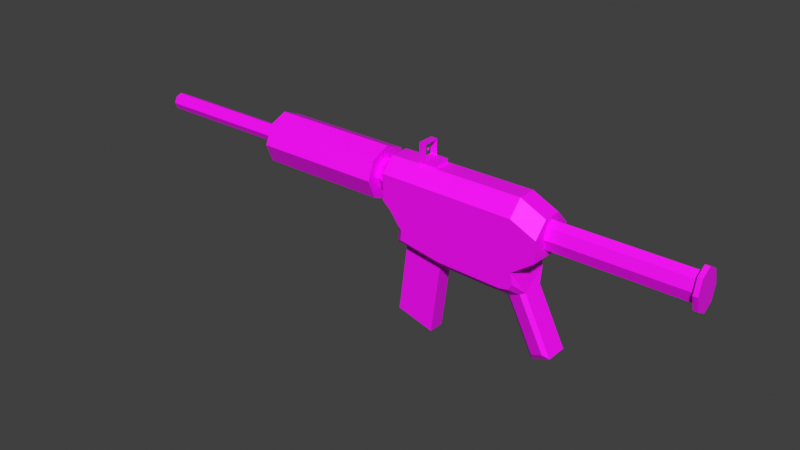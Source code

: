 # Source: M4A1_Assault_Rifle.blend  (saved by Blender 2.93.21; exported with 4.5.12 LTS)
import bpy
from mathutils import Matrix  # noqa: F401  (used for matrix-valued properties, if any)

bpy.ops.wm.read_factory_settings(use_empty=True)
scene = bpy.context.scene
scene.name = 'Scene'

# ---- collections
col_collection = bpy.data.collections.new('Collection'); scene.collection.children.link(col_collection)

# ---- images (referenced by path relative to the original .blend; pixels are not part of the script)
import os
ASSET_DIR = os.environ.get("B2B_ASSET_DIR", "")  # directory of the original .blend (textures are referenced by path, not embedded)
HERE = os.path.dirname(os.path.abspath(__file__))  # packed textures are extracted next to this script under _unpacked/

def load_image(name, relpath, width, height, colorspace="sRGB"):
    """Load a texture the original file referenced (path relative to the .blend, or extracted next to this script)."""
    p = next((c for c in (os.path.join(HERE, relpath), os.path.join(ASSET_DIR, relpath)) if relpath and os.path.exists(c)), "")
    if p:
        img = bpy.data.images.load(p, check_existing=True)
        img.name = name
    else:  # same state as the original file: an image datablock whose file is absent (Cycles renders it pink)
        img = bpy.data.images.new(name, width, height)
        img.source = "FILE"
        img.filepath = "//" + (relpath or name)
    img.colorspace_settings.name = colorspace
    return img
img_operation_sierra_sandstorm_collor_pallete_png = load_image('Operation Sierra Sandstorm Collor Pallete.png', 'Operation Sierra Sandstorm Collor Pallete.png', 1024, 1024, 'sRGB')

# ---- materials (node trees are filled in below, after node groups)
mat_m4a1 = bpy.data.materials.new('M4A1')
mat_m4a1.use_transparent_shadow = False

# ---- material node trees
mat_m4a1.use_nodes = True; mat_m4a1.node_tree.nodes.clear()
_N = mat_m4a1.node_tree.nodes; _L = mat_m4a1.node_tree.links
n0 = _N.new('ShaderNodeBsdfPrincipled'); n0.name = 'Principled BSDF'; n0.location = (10, 300)
n0.distribution = 'GGX'
n0.subsurface_method = 'BURLEY'
n0.inputs[3].default_value = 1.45
n0.inputs[27].default_value = (0.0, 0.0, 0.0, 1.0)
n0.inputs[28].default_value = 1.0
n1 = _N.new('ShaderNodeOutputMaterial'); n1.name = 'Material Output'; n1.location = (300, 300)
n2 = _N.new('ShaderNodeTexImage'); n2.name = 'Image Texture'; n2.location = (-280, 280)
n2.image = img_operation_sierra_sandstorm_collor_pallete_png
n2.interpolation = 'Closest'
_L.new(n0.outputs[0], n1.inputs[0])
_L.new(n2.outputs[0], n0.inputs[0])
n1.is_active_output = True

# ---- world
world_world = bpy.data.worlds.new('World'); scene.world = world_world
world_world.use_nodes = True; world_world.node_tree.nodes.clear()
_N = world_world.node_tree.nodes; _L = world_world.node_tree.links
n0 = _N.new('ShaderNodeOutputWorld'); n0.name = 'World Output'; n0.location = (300, 300)
n1 = _N.new('ShaderNodeBackground'); n1.name = 'Background'; n1.location = (10, 300)
n1.inputs[0].default_value = (0.05088, 0.05088, 0.05088, 1.0)
_L.new(n1.outputs[0], n0.inputs[0])
n0.is_active_output = True
world_world.color = (0.05088, 0.05088, 0.05088)
world_world.use_sun_shadow = False
world_world.sun_shadow_jitter_overblur = 0.0

# ---- meshes
me_cube_002 = bpy.data.meshes.new('Cube.002')
me_cube_002.from_pydata([(-2.285, 9.176e-08, 0.7461), (-0.248, 2.566e-08, 0.8335), (-2.285, 0.09596, 0.7063), (-0.248, 0.1578, 0.7682), (-2.285, 0.1357, 0.6104), (-0.248, 0.2232, 0.6104), (-2.285, 0.09596, 0.5144), (-0.248, 0.1578, 0.4526), (-2.285, 7.739e-08, 0.4746), (-0.248, -4.191e-08, 0.3872), (-2.285, -0.09596, 0.5144), (-0.248, -0.1578, 0.4526), (-2.285, -0.1357, 0.6104), (-0.248, -0.2232, 0.6104), (-2.285, -0.09596, 0.7063), (-0.248, -0.1578, 0.7682), (-0.248, 0.2918, 0.9021), (-0.248, 5.524e-08, 1.023), (-0.248, 0.4126, 0.6104), (-0.248, 0.2918, 0.3186), (-0.248, -5.01e-08, 0.1977), (-0.248, -0.2918, 0.3186), (-0.248, -0.4126, 0.6104), (-0.248, -0.2918, 0.9021), (-0.01434, 0.2305, 0.8408), (-0.01434, 2.172e-08, 0.9363), (-0.01434, 0.3259, 0.6104), (-0.01434, 0.2305, 0.3799), (-0.01434, -7.696e-08, 0.2844), (-0.01434, -0.2305, 0.3799), (-0.01434, -0.3259, 0.6104), (-0.01434, -0.2305, 0.8408), (-2.285, 1.167e-07, 1.023), (-2.285, 0.2918, 0.9021), (-2.285, 0.4126, 0.6104), (-2.285, 0.2918, 0.3186), (-2.285, 5.442e-08, 0.1977), (-2.285, -0.2918, 0.3186), (-2.285, -0.4126, 0.6104), (-2.285, -0.2918, 0.9021), (-4.705, 7.614e-08, 0.6855), (-4.705, 0.05314, 0.6635), (-4.705, 0.07515, 0.6104), (-4.705, 0.05314, 0.5572), (-4.705, 6.567e-08, 0.5352), (-4.705, -0.05314, 0.5572), (-4.705, -0.07515, 0.6104), (-4.705, -0.05314, 0.6635), (2.5, 0.3617, 0.2488), (2.5, -0.3617, 0.2488), (2.149, -0.3617, -0.001879), (2.149, 0.3617, -0.001879), (2.099, 0.3617, 0.2488), (2.099, -0.3617, 0.2488), (1.833, 0.3617, -0.001879), (1.833, -0.3617, -0.001879), (0.9943, -0.3617, 0.2488), (0.9661, 0.3617, -0.001879), (0.9943, 0.3617, 0.2488), (0.9661, -0.3617, -0.001879), (2.412, 6.949e-08, 0.7552), (4.59, 6.949e-08, 0.7552), (2.412, 0.1194, 0.6875), (4.59, 0.1194, 0.6875), (2.412, 0.1689, 0.5241), (4.59, 0.1689, 0.5241), (2.412, 0.1194, 0.3607), (4.59, 0.1194, 0.3607), (2.412, 2.387e-08, 0.2931), (4.59, 3.393e-08, 0.2931), (2.412, -0.1194, 0.3607), (4.59, -0.1194, 0.3607), (2.412, -0.1689, 0.5241), (4.59, -0.1689, 0.5241), (2.412, -0.1194, 0.6875), (4.59, -0.1194, 0.6875), (4.664, 0.1194, 0.6875), (4.664, 6.949e-08, 0.7552), (4.664, 0.1689, 0.5241), (4.664, 0.1194, 0.3607), (4.664, 3.393e-08, 0.2931), (4.664, -0.1194, 0.3607), (4.664, -0.1689, 0.5241), (4.664, -0.1194, 0.6875), (4.59, 0.1672, 0.753), (4.59, 6.627e-08, 0.8477), (4.59, 0.2365, 0.5241), (4.59, 0.1672, 0.2953), (4.59, 2.744e-08, 0.2005), (4.59, -0.1672, 0.2953), (4.59, -0.2365, 0.5241), (4.59, -0.1672, 0.753), (4.664, 0.1672, 0.753), (4.664, 6.627e-08, 0.8477), (4.664, 0.2365, 0.5241), (4.664, 0.1672, 0.2953), (4.664, 2.744e-08, 0.2005), (4.664, -0.1672, 0.2953), (4.664, -0.2365, 0.5241), (4.664, -0.1672, 0.753), (-0.02868, 0.1462, 0.9935), (-0.02868, 0.3617, 0.7789), (-0.02868, -0.3617, 0.7789), (-0.02868, -0.1462, 0.9935), (2.5, 0.3617, 0.5812), (2.5, 0.1462, 0.8038), (2.5, -0.1462, 0.8038), (2.5, -0.3617, 0.5812), (2.099, 0.3617, 0.7648), (2.099, 0.1462, 0.9935), (2.099, -0.1462, 0.9935), (2.099, -0.3617, 0.7648), (0.9943, 0.1462, 0.9935), (0.9943, 0.3617, 0.7723), (0.9943, -0.1462, 0.9935), (0.9943, -0.3617, 0.7723), (0.1115, 0.3617, 0.2488), (-0.02868, 0.2354, 0.2488), (-0.02868, 0.3617, 0.3751), (-0.02868, -0.2354, 0.2488), (0.1115, -0.3617, 0.2488), (-0.02868, -0.3617, 0.3751), (0.2855, 0.3617, -0.1508), (0.178, 0.1923, -0.2597), (0.2855, -0.3617, -0.1508), (0.178, -0.1923, -0.2597), (0.3021, -0.3617, -0.001879), (0.1626, -0.2354, -0.001879), (0.1626, 0.2354, -0.001879), (0.3021, 0.3617, -0.001879), (1.971, 0.3617, -0.2942), (1.971, -0.3617, -0.2942), (0.9281, -0.1923, -0.3866), (0.9691, -0.3617, -0.2665), (0.9281, 0.1923, -0.3866), (0.9691, 0.3617, -0.2665), (0.1355, -0.2354, -0.2525), (0.9705, -0.2354, -0.3938), (0.9705, 0.2354, -0.3938), (0.1355, 0.2354, -0.2525), (0.3428, -0.1251, 0.6364), (0.9584, -0.1251, 0.6364), (0.9584, 0.1251, 0.6364), (0.3428, 0.1251, 0.6364), (0.2756, -0.1923, 0.6364), (1.026, -0.1923, 0.6364), (1.026, 0.1923, 0.6364), (0.2756, 0.1923, 0.6364), (0.07622, -0.1251, -1.444), (0.6689, -0.1251, -1.61), (0.6689, 0.1251, -1.61), (0.07622, 0.1251, -1.444), (2.207, -0.2038, -0.379), (2.276, -0.1697, -0.3443), (2.183, -0.3617, -0.1731), (2.12, -0.3617, -0.2671), (2.276, 0.1697, -0.3443), (2.207, 0.2038, -0.379), (2.12, 0.3617, -0.2671), (2.183, 0.3617, -0.1731), (2.606, 0.2038, -1.166), (2.711, 0.1697, -1.204), (2.606, -0.2038, -1.166), (2.711, -0.1697, -1.204), (2.016, 0.159, -0.4758), (1.948, 0.09294, -0.5105), (1.791, 0.2354, -0.4165), (1.911, 0.2858, -0.369), (1.948, -0.09294, -0.5105), (2.016, -0.159, -0.4758), (1.911, -0.2858, -0.369), (1.791, -0.2354, -0.4165), (2.415, 0.159, -1.263), (2.384, 0.09291, -1.37), (2.415, -0.159, -1.263), (2.384, -0.09291, -1.37), (0.4286, -0.1277, 0.987), (0.4286, -0.1277, 1.058), (0.4286, 0.1277, 0.987), (0.4286, 0.1277, 1.058), (0.721, -0.1277, 0.987), (0.721, -0.1277, 1.058), (0.721, 0.1277, 0.987), (0.721, 0.1277, 1.058), (0.4286, 0.08536, 0.987), (0.4286, -0.08536, 0.987), (0.721, -0.08536, 0.987), (0.721, 0.08536, 0.987), (0.721, 0.08536, 1.058), (0.721, -0.08536, 1.058), (0.5316, 0.1277, 0.987), (0.5316, 0.1277, 1.058), (0.5316, -0.1277, 0.987), (0.5316, -0.1277, 1.058), (0.5316, 0.08536, 0.987), (0.5316, -0.08536, 0.987), (0.4286, 0.1277, 1.282), (0.5316, -0.1277, 1.282), (0.4286, -0.1277, 1.282), (0.5316, 0.1277, 1.282), (0.4286, 0.117, 1.302), (0.4286, 0.1277, 1.302), (0.5316, -0.1277, 1.302), (0.4286, -0.1277, 1.302), (0.4286, -0.1134, 1.302), (0.5316, 0.1277, 1.302), (0.5316, 0.117, 1.302), (0.5316, -0.1134, 1.302), (0.4286, -0.1044, 1.282), (0.4286, -0.1134, 1.273), (0.4286, -0.1224, 1.282), (0.4286, -0.1134, 1.291), (0.5316, -0.1134, 1.273), (0.5316, -0.1044, 1.282), (0.5316, -0.1134, 1.291), (0.5316, -0.1224, 1.282), (0.4286, 0.117, 1.273), (0.4286, 0.108, 1.282), (0.4286, 0.117, 1.291), (0.4286, 0.126, 1.282), (0.5316, 0.108, 1.282), (0.5316, 0.117, 1.273), (0.5316, 0.126, 1.282), (0.5316, 0.117, 1.291), (0.4286, -0.1134, 1.067), (0.4286, -0.1044, 1.058), (0.4286, -0.1101, 1.05), (0.4286, -0.1224, 1.058), (0.5316, -0.1044, 1.058), (0.5316, -0.1134, 1.067), (0.5316, -0.1224, 1.058), (0.5405, -0.112, 1.058), (0.4286, 0.108, 1.058), (0.4286, 0.117, 1.067), (0.4286, 0.126, 1.058), (0.4286, 0.1134, 1.05), (0.5316, 0.117, 1.067), (0.5316, 0.108, 1.058), (0.5405, 0.1156, 1.058), (0.5316, 0.126, 1.058), (0.4869, 0.02501, 1.17), (0.4783, 0.02501, 1.17), (0.4869, 0.02351, 1.178), (0.4783, 0.02351, 1.178), (0.4869, 0.01916, 1.186), (0.4783, 0.01916, 1.186), (0.4869, 0.01251, 1.191), (0.4783, 0.01251, 1.191), (0.4869, 0.004343, 1.194), (0.4783, 0.004343, 1.194), (0.4869, -0.004344, 1.194), (0.4783, -0.004344, 1.194), (0.4869, -0.01251, 1.191), (0.4783, -0.01251, 1.191), (0.4869, -0.01916, 1.186), (0.4783, -0.01916, 1.186), (0.4869, -0.02351, 1.178), (0.4783, -0.02351, 1.178), (0.4869, -0.02501, 1.17), (0.4783, -0.02501, 1.17), (0.4869, -0.02351, 1.161), (0.4783, -0.02351, 1.161), (0.4869, -0.01916, 1.154), (0.4783, -0.01916, 1.154), (0.4869, -0.01251, 1.148), (0.4783, -0.01251, 1.148), (0.4869, -0.004344, 1.145), (0.4783, -0.004344, 1.145), (0.4869, 0.004343, 1.145), (0.4783, 0.004343, 1.145), (0.4869, 0.01251, 1.148), (0.4783, 0.01251, 1.148), (0.4869, 0.01916, 1.154), (0.4783, 0.01916, 1.154), (0.4869, 0.02351, 1.161), (0.4783, 0.02351, 1.161), (-4.705, 9.176e-08, 0.7461), (-4.705, 0.09596, 0.7063), (-4.705, 0.1357, 0.6104), (-4.705, 0.09596, 0.5144), (-4.705, 7.739e-08, 0.4746), (-4.705, -0.09596, 0.5144), (-4.705, -0.1357, 0.6104), (-4.705, -0.09596, 0.7063), (-3.993, 7.614e-08, 0.6855), (-3.993, 0.05314, 0.6635), (-3.993, 0.07515, 0.6104), (-3.993, 0.05314, 0.5572), (-3.993, 6.567e-08, 0.5352), (-3.993, -0.05314, 0.5572), (-3.993, -0.07515, 0.6104), (-3.993, -0.05314, 0.6635), (3.054, -0.001855, 0.5137), (3.054, 0.1654, 0.5137), (3.054, -0.1691, 0.5137), (2.996, -0.001855, 0.5137), (2.996, 0.1654, 0.5137), (2.996, -0.1691, 0.5137)], [], [(32, 17, 16, 33), (33, 16, 18, 34), (34, 18, 19, 35), (35, 19, 20, 36), (36, 20, 21, 37), (37, 21, 22, 38), (9, 7, 27, 28), (38, 22, 23, 39), (39, 23, 17, 32), (14, 0, 276, 283), (1, 3, 16, 17), (3, 5, 18, 16), (5, 7, 19, 18), (7, 9, 20, 19), (9, 11, 21, 20), (11, 13, 22, 21), (13, 15, 23, 22), (15, 1, 17, 23), (100, 103, 114, 112), (5, 3, 24, 26), (15, 13, 30, 31), (11, 9, 28, 29), (7, 5, 26, 27), (3, 1, 25, 24), (1, 15, 31, 25), (13, 11, 29, 30), (2, 0, 32, 33), (4, 2, 33, 34), (6, 4, 34, 35), (8, 6, 35, 36), (10, 8, 36, 37), (12, 10, 37, 38), (14, 12, 38, 39), (0, 14, 39, 32), (45, 46, 290, 289), (10, 12, 282, 281), (6, 8, 280, 279), (2, 4, 278, 277), (12, 14, 283, 282), (8, 10, 281, 280), (4, 6, 279, 278), (0, 2, 277, 276), (107, 111, 53, 49), (108, 104, 48, 52), (109, 110, 106, 105), (104, 105, 106, 107, 49, 48), (59, 126, 124, 133), (50, 55, 131, 155, 154), (129, 57, 135, 122), (168, 165, 173, 175), (52, 48, 51, 54), (116, 58, 57, 129), (48, 49, 50, 51), (127, 128, 139, 136), (49, 53, 55, 50), (58, 52, 54, 57), (164, 157, 160, 172), (113, 108, 52, 58), (112, 114, 110, 109), (55, 59, 133, 131), (111, 115, 56, 53), (56, 120, 126, 59), (119, 117, 128, 127), (125, 123, 147, 144), (101, 113, 58, 116, 118), (53, 56, 59, 55), (57, 54, 130, 135), (152, 169, 174, 162), (152, 155, 131, 170, 169), (131, 133, 137, 171, 170), (60, 61, 63, 62), (62, 63, 65, 64), (64, 65, 67, 66), (66, 67, 69, 68), (68, 69, 71, 70), (70, 71, 73, 72), (83, 77, 93, 99), (72, 73, 75, 74), (74, 75, 61, 60), (60, 62, 64, 66, 68, 70, 72, 74), (76, 77, 83, 82, 81, 80, 79, 78), (63, 61, 85, 84), (61, 75, 91, 85), (67, 65, 86, 87), (82, 83, 99, 98), (81, 82, 98, 97), (71, 69, 88, 89), (80, 81, 97, 96), (87, 86, 94, 95), (90, 89, 97, 98), (91, 90, 98, 99), (86, 84, 92, 94), (85, 91, 99, 93), (84, 85, 93, 92), (77, 76, 92, 93), (73, 71, 89, 90), (76, 78, 94, 92), (69, 67, 87, 88), (78, 79, 95, 94), (79, 80, 96, 95), (65, 63, 84, 86), (75, 73, 90, 91), (113, 101, 100, 112), (111, 107, 106, 110), (104, 108, 109, 105), (115, 111, 110, 114), (108, 113, 112, 109), (102, 115, 114, 103), (115, 102, 121, 120, 56), (116, 117, 118), (119, 120, 121), (133, 124, 136, 137), (127, 136, 124, 126), (129, 122, 139, 128), (119, 127, 126, 120), (116, 129, 128, 117), (166, 165, 168, 171, 137, 138), (122, 135, 138, 139), (54, 51, 159, 158, 130), (51, 50, 154, 153, 156, 159), (130, 158, 157, 164, 167), (135, 130, 167, 166, 138), (163, 175, 173, 161), (118, 117, 119, 121, 102, 103, 100, 101), (125, 132, 137, 136), (134, 123, 139, 138), (123, 125, 136, 139), (132, 134, 138, 137), (140, 143, 151, 148), (132, 125, 144, 145), (134, 132, 145, 146), (123, 134, 146, 147), (140, 141, 145, 144), (142, 143, 147, 146), (143, 140, 144, 147), (141, 142, 146, 145), (150, 149, 148, 151), (141, 140, 148, 149), (142, 141, 149, 150), (143, 142, 150, 151), (152, 153, 154, 155), (156, 157, 158, 159), (164, 165, 166, 167), (168, 169, 170, 171), (162, 174, 175, 163), (168, 175, 174, 169), (152, 162, 163, 153), (173, 165, 164, 172), (156, 161, 160, 157), (161, 173, 172, 160), (156, 153, 163, 161), (185, 226, 225, 232, 235, 184), (190, 191, 183, 182), (186, 189, 181, 180), (192, 193, 177, 176), (195, 186, 180, 192), (191, 179, 196, 199), (229, 224, 209, 212), (190, 182, 187, 194), (194, 187, 186, 195), (182, 183, 188, 187), (187, 188, 189, 186), (184, 235, 234, 179, 178), (176, 177, 227, 226, 185), (184, 194, 195, 185), (178, 190, 194, 184), (236, 239, 191, 199, 222, 221), (193, 230, 229, 212, 215, 197), (185, 195, 192, 176), (180, 181, 193, 192), (178, 179, 191, 190), (237, 232, 225, 228), (223, 222, 199, 205, 206), (214, 213, 220, 223, 206, 207), (220, 213, 208, 217), (233, 236, 221, 216), (177, 193, 197, 198), (207, 204, 203, 202), (205, 201, 200, 206), (199, 196, 201, 205), (198, 197, 202, 203), (189, 231, 230, 193, 181), (208, 211, 204, 200, 218, 217), (183, 191, 239, 238, 188), (197, 215, 214, 207, 202), (188, 238, 237, 228, 231, 189), (206, 200, 204, 207), (208, 209, 210, 211), (212, 213, 214, 215), (208, 213, 212, 209), (211, 210, 198, 203, 204), (216, 217, 218, 219), (220, 221, 222, 223), (216, 221, 220, 217), (196, 219, 218, 200, 201), (224, 225, 226, 227), (228, 229, 230, 231), (224, 229, 228, 225), (224, 227, 177, 198, 210, 209), (232, 233, 234, 235), (236, 237, 238, 239), (232, 237, 236, 233), (179, 234, 233, 216, 219, 196), (240, 241, 243, 242), (242, 243, 245, 244), (244, 245, 247, 246), (246, 247, 249, 248), (248, 249, 251, 250), (250, 251, 253, 252), (252, 253, 255, 254), (254, 255, 257, 256), (256, 257, 259, 258), (258, 259, 261, 260), (260, 261, 263, 262), (262, 263, 265, 264), (264, 265, 267, 266), (266, 267, 269, 268), (268, 269, 271, 270), (270, 271, 273, 272), (243, 241, 275, 273, 271, 269, 267, 265, 263, 261, 259, 257, 255, 253, 251, 249, 247, 245), (272, 273, 275, 274), (274, 275, 241, 240), (240, 242, 244, 246, 248, 250, 252, 254, 256, 258, 260, 262, 264, 266, 268, 270, 272, 274), (41, 40, 276, 277), (42, 41, 277, 278), (43, 42, 278, 279), (44, 43, 279, 280), (45, 44, 280, 281), (46, 45, 281, 282), (47, 46, 282, 283), (40, 47, 283, 276), (284, 285, 286, 287, 288, 289, 290, 291), (43, 44, 288, 287), (41, 42, 286, 285), (46, 47, 291, 290), (44, 45, 289, 288), (42, 43, 287, 286), (40, 41, 285, 284), (47, 40, 284, 291), (88, 96, 97, 89), (292, 293, 296, 295), (294, 292, 295, 297), (87, 95, 96, 88)])
me_cube_002.polygons.foreach_set('use_smooth', [0, 0, 0, 0, 0, 0, 0, 0, 0, 0, 0, 0, 0, 0, 0, 0, 0, 0, 0, 0, 0, 0, 0, 0, 0, 0, 0, 0, 0, 0, 0, 0, 0, 0, 0, 0, 0, 0, 0, 0, 0, 0, 0, 0, 0, 0, 0, 0, 0, 0, 0, 0, 0, 0, 0, 0, 0, 0, 0, 0, 0, 0, 0, 0, 0, 0, 0, 0, 0, 0, 0, 0, 0, 0, 0, 0, 0, 0, 0, 0, 0, 0, 0, 0, 0, 0, 0, 0, 0, 0, 0, 0, 0, 0, 0, 0, 0, 0, 0, 0, 0, 0, 0, 0, 0, 0, 0, 0, 0, 0, 0, 0, 0, 0, 0, 0, 0, 0, 0, 0, 0, 0, 0, 0, 0, 0, 0, 0, 0, 0, 0, 0, 0, 0, 0, 0, 0, 0, 0, 0, 0, 0, 0, 0, 0, 0, 0, 0, 0, 0, 0, 0, 0, 0, 0, 0, 0, 0, 0, 0, 0, 0, 0, 0, 0, 0, 0, 0, 0, 0, 0, 0, 0, 0, 0, 0, 0, 0, 0, 0, 0, 0, 0, 0, 0, 0, 0, 0, 0, 0, 0, 0, 0, 0, 0, 0, 0, 0, 0, 0, 0, 0, 0, 1, 1, 1, 1, 1, 1, 1, 1, 1, 1, 1, 1, 1, 1, 1, 1, 1, 1, 1, 1, 0, 0, 0, 0, 0, 0, 0, 0, 0, 0, 0, 0, 0, 0, 0, 0, 0, 0, 0, 0])
_uv = me_cube_002.uv_layers.new(name='UVMap')
_uv.uv.foreach_set('vector', [0.06388, 0.5847, 0.06388, 0.5847, 0.06388, 0.5847, 0.06388, 0.5847, 0.06388, 0.5847, 0.06388, 0.5847, 0.06388, 0.5847, 0.06388, 0.5847, 0.06388, 0.5847, 0.06388, 0.5847, 0.06388, 0.5847, 0.06388, 0.5847, 0.06388, 0.5847, 0.06388, 0.5847, 0.06388, 0.5847, 0.06388, 0.5847, 0.06388, 0.5847, 0.06388, 0.5847, 0.06388, 0.5847, 0.06388, 0.5847, 0.06388, 0.5847, 0.06388, 0.5847, 0.06388, 0.5847, 0.06388, 0.5847, 0.2623, 0.5868, 0.2623, 0.5868, 0.2623, 0.5868, 0.2623, 0.5868, 0.06388, 0.5847, 0.06388, 0.5847, 0.06388, 0.5847, 0.06388, 0.5847, 0.06388, 0.5847, 0.06388, 0.5847, 0.06388, 0.5847, 0.06388, 0.5847, 0.2623, 0.5868, 0.2623, 0.5868, 0.2623, 0.5868, 0.2623, 0.5868, 0.06388, 0.5847, 0.06388, 0.5847, 0.06388, 0.5847, 0.06388, 0.5847, 0.06388, 0.5847, 0.06388, 0.5847, 0.06388, 0.5847, 0.06388, 0.5847, 0.06388, 0.5847, 0.06388, 0.5847, 0.06388, 0.5847, 0.06388, 0.5847, 0.06388, 0.5847, 0.06388, 0.5847, 0.06388, 0.5847, 0.06388, 0.5847, 0.06388, 0.5847, 0.06388, 0.5847, 0.06388, 0.5847, 0.06388, 0.5847, 0.06388, 0.5847, 0.06388, 0.5847, 0.06388, 0.5847, 0.06388, 0.5847, 0.06388, 0.5847, 0.06388, 0.5847, 0.06388, 0.5847, 0.06388, 0.5847, 0.06388, 0.5847, 0.06388, 0.5847, 0.06388, 0.5847, 0.06388, 0.5847, 0.2623, 0.5868, 0.2623, 0.5868, 0.2623, 0.5868, 0.2623, 0.5868, 0.2623, 0.5868, 0.2623, 0.5868, 0.2623, 0.5868, 0.2623, 0.5868, 0.2623, 0.5868, 0.2623, 0.5868, 0.2623, 0.5868, 0.2623, 0.5868, 0.2623, 0.5868, 0.2623, 0.5868, 0.2623, 0.5868, 0.2623, 0.5868, 0.2623, 0.5868, 0.2623, 0.5868, 0.2623, 0.5868, 0.2623, 0.5868, 0.2623, 0.5868, 0.2623, 0.5868, 0.2623, 0.5868, 0.2623, 0.5868, 0.2623, 0.5868, 0.2623, 0.5868, 0.2623, 0.5868, 0.2623, 0.5868, 0.2623, 0.5868, 0.2623, 0.5868, 0.2623, 0.5868, 0.2623, 0.5868, 0.06388, 0.5847, 0.06388, 0.5847, 0.06388, 0.5847, 0.06388, 0.5847, 0.06388, 0.5847, 0.06388, 0.5847, 0.06388, 0.5847, 0.06388, 0.5847, 0.06388, 0.5847, 0.06388, 0.5847, 0.06388, 0.5847, 0.06388, 0.5847, 0.06388, 0.5847, 0.06388, 0.5847, 0.06388, 0.5847, 0.06388, 0.5847, 0.06388, 0.5847, 0.06388, 0.5847, 0.06388, 0.5847, 0.06388, 0.5847, 0.06388, 0.5847, 0.06388, 0.5847, 0.06388, 0.5847, 0.06388, 0.5847, 0.06388, 0.5847, 0.06388, 0.5847, 0.06388, 0.5847, 0.06388, 0.5847, 0.06388, 0.5847, 0.06388, 0.5847, 0.06388, 0.5847, 0.06388, 0.5847, 0.2623, 0.5868, 0.2623, 0.5868, 0.2623, 0.5868, 0.2623, 0.5868, 0.2623, 0.5868, 0.2623, 0.5868, 0.2623, 0.5868, 0.2623, 0.5868, 0.2623, 0.5868, 0.2623, 0.5868, 0.2623, 0.5868, 0.2623, 0.5868, 0.2623, 0.5868, 0.2623, 0.5868, 0.2623, 0.5868, 0.2623, 0.5868, 0.2623, 0.5868, 0.2623, 0.5868, 0.2623, 0.5868, 0.2623, 0.5868, 0.2623, 0.5868, 0.2623, 0.5868, 0.2623, 0.5868, 0.2623, 0.5868, 0.2623, 0.5868, 0.2623, 0.5868, 0.2623, 0.5868, 0.2623, 0.5868, 0.2623, 0.5868, 0.2623, 0.5868, 0.2623, 0.5868, 0.2623, 0.5868, 0.2623, 0.5868, 0.2623, 0.5868, 0.2623, 0.5868, 0.2623, 0.5868, 0.2623, 0.5868, 0.2623, 0.5868, 0.2623, 0.5868, 0.2623, 0.5868, 0.2623, 0.5868, 0.2623, 0.5868, 0.2623, 0.5868, 0.2623, 0.5868, 0.2623, 0.5868, 0.2623, 0.5868, 0.2623, 0.5868, 0.2623, 0.5868, 0.2623, 0.5868, 0.2623, 0.5868, 0.2623, 0.5868, 0.2623, 0.5868, 0.2623, 0.5868, 0.2623, 0.5868, 0.2623, 0.5868, 0.2623, 0.5868, 0.2623, 0.5868, 0.2623, 0.5868, 0.2623, 0.5868, 0.2623, 0.5868, 0.2623, 0.5868, 0.2623, 0.5868, 0.2623, 0.5868, 0.2623, 0.5868, 0.2623, 0.5868, 0.2623, 0.5868, 0.2623, 0.5868, 0.2623, 0.5868, 0.2623, 0.5868, 0.2623, 0.5868, 0.2623, 0.5868, 0.2623, 0.5868, 0.2623, 0.5868, 0.2623, 0.5868, 0.2623, 0.5868, 0.2623, 0.5868, 0.2623, 0.5868, 0.2623, 0.5868, 0.2623, 0.5868, 0.2623, 0.5868, 0.2623, 0.5868, 0.2623, 0.5868, 0.2623, 0.5868, 0.2623, 0.5868, 0.2623, 0.5868, 0.2623, 0.5868, 0.2623, 0.5868, 0.2623, 0.5868, 0.2623, 0.5868, 0.2623, 0.5868, 0.2623, 0.5868, 0.2623, 0.5868, 0.2623, 0.5868, 0.2623, 0.5868, 0.2623, 0.5868, 0.2623, 0.5868, 0.2623, 0.5868, 0.2623, 0.5868, 0.2623, 0.5868, 0.2623, 0.5868, 0.2623, 0.5868, 0.2623, 0.5868, 0.2623, 0.5868, 0.2623, 0.5868, 0.2623, 0.5868, 0.2623, 0.5868, 0.2623, 0.5868, 0.2623, 0.5868, 0.2623, 0.5868, 0.2623, 0.5868, 0.2623, 0.5868, 0.2623, 0.5868, 0.2623, 0.5868, 0.2623, 0.5868, 0.2623, 0.5868, 0.2623, 0.5868, 0.2623, 0.5868, 0.2623, 0.5868, 0.2623, 0.5868, 0.2623, 0.5868, 0.2623, 0.5868, 0.2623, 0.5868, 0.2623, 0.5868, 0.2623, 0.5868, 0.2623, 0.5868, 0.2623, 0.5868, 0.2623, 0.5868, 0.2623, 0.5868, 0.2623, 0.5868, 0.2623, 0.5868, 0.2623, 0.5868, 0.2623, 0.5868, 0.2623, 0.5868, 0.2623, 0.5868, 0.2623, 0.5868, 0.2623, 0.5868, 0.2623, 0.5868, 0.2623, 0.5868, 0.2623, 0.5868, 0.2623, 0.5868, 0.2623, 0.5868, 0.2623, 0.5868, 0.2623, 0.5868, 0.2623, 0.5868, 0.2623, 0.5868, 0.2623, 0.5868, 0.2623, 0.5868, 0.2623, 0.5868, 0.2623, 0.5868, 0.2623, 0.5868, 0.08868, 0.6033, 0.08868, 0.6033, 0.08868, 0.6033, 0.08868, 0.6033, 0.08868, 0.6033, 0.08868, 0.6033, 0.08868, 0.6033, 0.08868, 0.6033, 0.08868, 0.6033, 0.08868, 0.6033, 0.08868, 0.6033, 0.08868, 0.6033, 0.08868, 0.6033, 0.08868, 0.6033, 0.08868, 0.6033, 0.08868, 0.6033, 0.08868, 0.6033, 0.08868, 0.6033, 0.08868, 0.6033, 0.08868, 0.6033, 0.08868, 0.6033, 0.08868, 0.6033, 0.08868, 0.6033, 0.08868, 0.6033, 0.08868, 0.6033, 0.08868, 0.6033, 0.08868, 0.6033, 0.08868, 0.6033, 0.08868, 0.6033, 0.08868, 0.6033, 0.08868, 0.6033, 0.08868, 0.6033, 0.08868, 0.6033, 0.08868, 0.6033, 0.08868, 0.6033, 0.08868, 0.6033, 0.08868, 0.6033, 0.08868, 0.6033, 0.08868, 0.6033, 0.08868, 0.6033, 0.08868, 0.6033, 0.08868, 0.6033, 0.08868, 0.6033, 0.08868, 0.6033, 0.08868, 0.6033, 0.08868, 0.6033, 0.08868, 0.6033, 0.08868, 0.6033, 0.08868, 0.6033, 0.08868, 0.6033, 0.08868, 0.6033, 0.08868, 0.6033, 0.08868, 0.6033, 0.08868, 0.6033, 0.08868, 0.6033, 0.08868, 0.6033, 0.08868, 0.6033, 0.08868, 0.6033, 0.08868, 0.6033, 0.08868, 0.6033, 0.08868, 0.6033, 0.08868, 0.6033, 0.08868, 0.6033, 0.08868, 0.6033, 0.08868, 0.6033, 0.08868, 0.6033, 0.08868, 0.6033, 0.08868, 0.6033, 0.08868, 0.6033, 0.08868, 0.6033, 0.08868, 0.6033, 0.08868, 0.6033, 0.08868, 0.6033, 0.08868, 0.6033, 0.08868, 0.6033, 0.08868, 0.6033, 0.08868, 0.6033, 0.08868, 0.6033, 0.08868, 0.6033, 0.08868, 0.6033, 0.08868, 0.6033, 0.08868, 0.6033, 0.08868, 0.6033, 0.08868, 0.6033, 0.08868, 0.6033, 0.08868, 0.6033, 0.08868, 0.6033, 0.08868, 0.6033, 0.08868, 0.6033, 0.08868, 0.6033, 0.08868, 0.6033, 0.08868, 0.6033, 0.08868, 0.6033, 0.08868, 0.6033, 0.08868, 0.6033, 0.08868, 0.6033, 0.08868, 0.6033, 0.08868, 0.6033, 0.08868, 0.6033, 0.08868, 0.6033, 0.08868, 0.6033, 0.08868, 0.6033, 0.08868, 0.6033, 0.08868, 0.6033, 0.08868, 0.6033, 0.08868, 0.6033, 0.08868, 0.6033, 0.08868, 0.6033, 0.08868, 0.6033, 0.08868, 0.6033, 0.08868, 0.6033, 0.08868, 0.6033, 0.08868, 0.6033, 0.08868, 0.6033, 0.08868, 0.6033, 0.08868, 0.6033, 0.08868, 0.6033, 0.08868, 0.6033, 0.08868, 0.6033, 0.08868, 0.6033, 0.08868, 0.6033, 0.08868, 0.6033, 0.08868, 0.6033, 0.08868, 0.6033, 0.08868, 0.6033, 0.08868, 0.6033, 0.08868, 0.6033, 0.08868, 0.6033, 0.08868, 0.6033, 0.08868, 0.6033, 0.08868, 0.6033, 0.08868, 0.6033, 0.08868, 0.6033, 0.08868, 0.6033, 0.08868, 0.6033, 0.08868, 0.6033, 0.2623, 0.5868, 0.2623, 0.5868, 0.2623, 0.5868, 0.2623, 0.5868, 0.2623, 0.5868, 0.2623, 0.5868, 0.2623, 0.5868, 0.2623, 0.5868, 0.2623, 0.5868, 0.2623, 0.5868, 0.2623, 0.5868, 0.2623, 0.5868, 0.2623, 0.5868, 0.2623, 0.5868, 0.2623, 0.5868, 0.2623, 0.5868, 0.2623, 0.5868, 0.2623, 0.5868, 0.2623, 0.5868, 0.2623, 0.5868, 0.2623, 0.5868, 0.2623, 0.5868, 0.2623, 0.5868, 0.2623, 0.5868, 0.2623, 0.5868, 0.2623, 0.5868, 0.2623, 0.5868, 0.2623, 0.5868, 0.2623, 0.5868, 0.2623, 0.5868, 0.2623, 0.5868, 0.2623, 0.5868, 0.2623, 0.5868, 0.2623, 0.5868, 0.2623, 0.5868, 0.2623, 0.5868, 0.2623, 0.5868, 0.2623, 0.5868, 0.2623, 0.5868, 0.2623, 0.5868, 0.2623, 0.5868, 0.2623, 0.5868, 0.2623, 0.5868, 0.2623, 0.5868, 0.2623, 0.5868, 0.2623, 0.5868, 0.2623, 0.5868, 0.2623, 0.5868, 0.2623, 0.5868, 0.2623, 0.5868, 0.2623, 0.5868, 0.2623, 0.5868, 0.2623, 0.5868, 0.2623, 0.5868, 0.2623, 0.5868, 0.2623, 0.5868, 0.2623, 0.5868, 0.2623, 0.5868, 0.2623, 0.5868, 0.2623, 0.5868, 0.2623, 0.5868, 0.2623, 0.5868, 0.2623, 0.5868, 0.2623, 0.5868, 0.2623, 0.5868, 0.2623, 0.5868, 0.2623, 0.5868, 0.2623, 0.5868, 0.2623, 0.5868, 0.2623, 0.5868, 0.2623, 0.5868, 0.2623, 0.5868, 0.2623, 0.5868, 0.2623, 0.5868, 0.2623, 0.5868, 0.2623, 0.5868, 0.2623, 0.5868, 0.2623, 0.5868, 0.2623, 0.5868, 0.2623, 0.5868, 0.2623, 0.5868, 0.2623, 0.5868, 0.2623, 0.5868, 0.2623, 0.5868, 0.2623, 0.5868, 0.2623, 0.5868, 0.2623, 0.5868, 0.2623, 0.5868, 0.2623, 0.5868, 0.2623, 0.5868, 0.2623, 0.5868, 0.2623, 0.5868, 0.2623, 0.5868, 0.2623, 0.5868, 0.2623, 0.5868, 0.2623, 0.5868, 0.2623, 0.5868, 0.2623, 0.5868, 0.2623, 0.5868, 0.2623, 0.5868, 0.2623, 0.5868, 0.2623, 0.5868, 0.2623, 0.5868, 0.2623, 0.5868, 0.2623, 0.5868, 0.2623, 0.5868, 0.2623, 0.5868, 0.2623, 0.5868, 0.2623, 0.5868, 0.2623, 0.5868, 0.2623, 0.5868, 0.2623, 0.5868, 0.2623, 0.5868, 0.2623, 0.5868, 0.1011, 0.5909, 0.1011, 0.5909, 0.1011, 0.5909, 0.1011, 0.5909, 0.2623, 0.5868, 0.2623, 0.5868, 0.2623, 0.5868, 0.2623, 0.5868, 0.2623, 0.5868, 0.2623, 0.5868, 0.2623, 0.5868, 0.2623, 0.5868, 0.2623, 0.5868, 0.2623, 0.5868, 0.2623, 0.5868, 0.2623, 0.5868, 0.2623, 0.5868, 0.2623, 0.5868, 0.2623, 0.5868, 0.2623, 0.5868, 0.2623, 0.5868, 0.2623, 0.5868, 0.2623, 0.5868, 0.2623, 0.5868, 0.2623, 0.5868, 0.2623, 0.5868, 0.2623, 0.5868, 0.2623, 0.5868, 0.2623, 0.5868, 0.2623, 0.5868, 0.2623, 0.5868, 0.2623, 0.5868, 0.1011, 0.5909, 0.1011, 0.5909, 0.1011, 0.5909, 0.1011, 0.5909, 0.1011, 0.5909, 0.1011, 0.5909, 0.1011, 0.5909, 0.1011, 0.5909, 0.1011, 0.5909, 0.1011, 0.5909, 0.1011, 0.5909, 0.1011, 0.5909, 0.1011, 0.5909, 0.1011, 0.5909, 0.1011, 0.5909, 0.1011, 0.5909, 0.2623, 0.5868, 0.2623, 0.5868, 0.2623, 0.5868, 0.2623, 0.5868, 0.2623, 0.5868, 0.2623, 0.5868, 0.2623, 0.5868, 0.2623, 0.5868, 0.2623, 0.5868, 0.2623, 0.5868, 0.2623, 0.5868, 0.2623, 0.5868, 0.2623, 0.5868, 0.2623, 0.5868, 0.2623, 0.5868, 0.2623, 0.5868, 0.2623, 0.5868, 0.2623, 0.5868, 0.2623, 0.5868, 0.2623, 0.5868, 0.2623, 0.5868, 0.2623, 0.5868, 0.2623, 0.5868, 0.2623, 0.5868, 0.2623, 0.5868, 0.2623, 0.5868, 0.2623, 0.5868, 0.2623, 0.5868, 0.2623, 0.5868, 0.2623, 0.5868, 0.2623, 0.5868, 0.2623, 0.5868, 0.2623, 0.5868, 0.2623, 0.5868, 0.2623, 0.5868, 0.2623, 0.5868, 0.2623, 0.5868, 0.2623, 0.5868, 0.2623, 0.5868, 0.2623, 0.5868, 0.2623, 0.5868, 0.2623, 0.5868, 0.2623, 0.5868, 0.2623, 0.5868, 0.2623, 0.5868, 0.2623, 0.5868, 0.2623, 0.5868, 0.2623, 0.5868, 0.2623, 0.5868, 0.2623, 0.5868, 0.2623, 0.5868, 0.2623, 0.5868, 0.2623, 0.5868, 0.2623, 0.5868, 0.2623, 0.5868, 0.2623, 0.5868, 0.2623, 0.5868, 0.2623, 0.5868, 0.2623, 0.5868, 0.2623, 0.5868, 0.2623, 0.5868, 0.2623, 0.5868, 0.2623, 0.5868, 0.2623, 0.5868, 0.2623, 0.5868, 0.2623, 0.5868, 0.2623, 0.5868, 0.2623, 0.5868, 0.2623, 0.5868, 0.2623, 0.5868, 0.2623, 0.5868, 0.2623, 0.5868, 0.2623, 0.5868, 0.2623, 0.5868, 0.2623, 0.5868, 0.2623, 0.5868, 0.2623, 0.5868, 0.2623, 0.5868, 0.2623, 0.5868, 0.2623, 0.5868, 0.2623, 0.5868, 0.2623, 0.5868, 0.2623, 0.5868, 0.2623, 0.5868, 0.2623, 0.5868, 0.2623, 0.5868, 0.2623, 0.5868, 0.2623, 0.5868, 0.2623, 0.5868, 0.2623, 0.5868, 0.2623, 0.5868, 0.2623, 0.5868, 0.2623, 0.5868, 0.2623, 0.5868, 0.2623, 0.5868, 0.2623, 0.5868, 0.2623, 0.5868, 0.2623, 0.5868, 0.2623, 0.5868, 0.2623, 0.5868, 0.2623, 0.5868, 0.2623, 0.5868, 0.2623, 0.5868, 0.2623, 0.5868, 0.2623, 0.5868, 0.2623, 0.5868, 0.2623, 0.5868, 0.2623, 0.5868, 0.2623, 0.5868, 0.2623, 0.5868, 0.2623, 0.5868, 0.2623, 0.5868, 0.2623, 0.5868, 0.2623, 0.5868, 0.2623, 0.5868, 0.2623, 0.5868, 0.2623, 0.5868, 0.2623, 0.5868, 0.2623, 0.5868, 0.2623, 0.5868, 0.2623, 0.5868, 0.2623, 0.5868, 0.2623, 0.5868, 0.2623, 0.5868, 0.2623, 0.5868, 0.2623, 0.5868, 0.2623, 0.5868, 0.2623, 0.5868, 0.2623, 0.5868, 0.2623, 0.5868, 0.2623, 0.5868, 0.2623, 0.5868, 0.2623, 0.5868, 0.2623, 0.5868, 0.2623, 0.5868, 0.2623, 0.5868, 0.2623, 0.5868, 0.2623, 0.5868, 0.2623, 0.5868, 0.2623, 0.5868, 0.2623, 0.5868, 0.2623, 0.5868, 0.2623, 0.5868, 0.2623, 0.5868, 0.2623, 0.5868, 0.2623, 0.5868, 0.2623, 0.5868, 0.2623, 0.5868, 0.2623, 0.5868, 0.2623, 0.5868, 0.2623, 0.5868, 0.2623, 0.5868, 0.2623, 0.5868, 0.2623, 0.5868, 0.2623, 0.5868, 0.2623, 0.5868, 0.2623, 0.5868, 0.2623, 0.5868, 0.2623, 0.5868, 0.2623, 0.5868, 0.2623, 0.5868, 0.2623, 0.5868, 0.2623, 0.5868, 0.2623, 0.5868, 0.2623, 0.5868, 0.2623, 0.5868, 0.2623, 0.5868, 0.2623, 0.5868, 0.2623, 0.5868, 0.2623, 0.5868, 0.2623, 0.5868, 0.2623, 0.5868, 0.2623, 0.5868, 0.2623, 0.5868, 0.2623, 0.5868, 0.2623, 0.5868, 0.2623, 0.5868, 0.2623, 0.5868, 0.2623, 0.5868, 0.2623, 0.5868, 0.2623, 0.5868, 0.2623, 0.5868, 0.2623, 0.5868, 0.2623, 0.5868, 0.2623, 0.5868, 0.2623, 0.5868, 0.2623, 0.5868, 0.2623, 0.5868, 0.2623, 0.5868, 0.2623, 0.5868, 0.2623, 0.5868, 0.2623, 0.5868, 0.2623, 0.5868, 0.2623, 0.5868, 0.2623, 0.5868, 0.2623, 0.5868, 0.2623, 0.5868, 0.2623, 0.5868, 0.2623, 0.5868, 0.2623, 0.5868, 0.2623, 0.5868, 0.2623, 0.5868, 0.2623, 0.5868, 0.2623, 0.5868, 0.2623, 0.5868, 0.2623, 0.5868, 0.2623, 0.5868, 0.2623, 0.5868, 0.2623, 0.5868, 0.2623, 0.5868, 0.2623, 0.5868, 0.2623, 0.5868, 0.2623, 0.5868, 0.2623, 0.5868, 0.2623, 0.5868, 0.2623, 0.5868, 0.2623, 0.5868, 0.2623, 0.5868, 0.2623, 0.5868, 0.2623, 0.5868, 0.2623, 0.5868, 0.2623, 0.5868, 0.2623, 0.5868, 0.2623, 0.5868, 0.2623, 0.5868, 0.2623, 0.5868, 0.2623, 0.5868, 0.2623, 0.5868, 0.2623, 0.5868, 0.2623, 0.5868, 0.2623, 0.5868, 0.2623, 0.5868, 0.2623, 0.5868, 0.2623, 0.5868, 0.2623, 0.5868, 0.2623, 0.5868, 0.2623, 0.5868, 0.2623, 0.5868, 0.2623, 0.5868, 0.2623, 0.5868, 0.2623, 0.5868, 0.2623, 0.5868, 0.2623, 0.5868, 0.2623, 0.5868, 0.2623, 0.5868, 0.2623, 0.5868, 0.2623, 0.5868, 0.2623, 0.5868, 0.2623, 0.5868, 0.2623, 0.5868, 0.2623, 0.5868, 0.2623, 0.5868, 0.2623, 0.5868, 0.2623, 0.5868, 0.2623, 0.5868, 0.2623, 0.5868, 0.2623, 0.5868, 0.2623, 0.5868, 0.2623, 0.5868, 0.2623, 0.5868, 0.2623, 0.5868, 0.2623, 0.5868, 0.2623, 0.5868, 0.2623, 0.5868, 0.2623, 0.5868, 0.2623, 0.5868, 0.2623, 0.5868, 0.2623, 0.5868, 0.2623, 0.5868, 0.2623, 0.5868, 0.2623, 0.5868, 0.2623, 0.5868, 0.2623, 0.5868, 0.2623, 0.5868, 0.2623, 0.5868, 0.2623, 0.5868, 0.5723, 0.9072, 0.5723, 0.9072, 0.5723, 0.9072, 0.5723, 0.9072, 0.5723, 0.9072, 0.5723, 0.9072, 0.5723, 0.9072, 0.5723, 0.9072, 0.5723, 0.9072, 0.5723, 0.9072, 0.5723, 0.9072, 0.5723, 0.9072, 0.5723, 0.9072, 0.5723, 0.9072, 0.5723, 0.9072, 0.5723, 0.9072, 0.5723, 0.9072, 0.5723, 0.9072, 0.5723, 0.9072, 0.5723, 0.9072, 0.5723, 0.9072, 0.5723, 0.9072, 0.5723, 0.9072, 0.5723, 0.9072, 0.5723, 0.9072, 0.5723, 0.9072, 0.5723, 0.9072, 0.5723, 0.9072, 0.5723, 0.9072, 0.5723, 0.9072, 0.5723, 0.9072, 0.5723, 0.9072, 0.5723, 0.9072, 0.5723, 0.9072, 0.5723, 0.9072, 0.5723, 0.9072, 0.5723, 0.9072, 0.5723, 0.9072, 0.5723, 0.9072, 0.5723, 0.9072, 0.5723, 0.9072, 0.5723, 0.9072, 0.5723, 0.9072, 0.5723, 0.9072, 0.5723, 0.9072, 0.5723, 0.9072, 0.5723, 0.9072, 0.5723, 0.9072, 0.5723, 0.9072, 0.5723, 0.9072, 0.5723, 0.9072, 0.5723, 0.9072, 0.5723, 0.9072, 0.5723, 0.9072, 0.5723, 0.9072, 0.5723, 0.9072, 0.5723, 0.9072, 0.5723, 0.9072, 0.5723, 0.9072, 0.5723, 0.9072, 0.5723, 0.9072, 0.5723, 0.9072, 0.5723, 0.9072, 0.5723, 0.9072, 0.5723, 0.9072, 0.5723, 0.9072, 0.5723, 0.9072, 0.5723, 0.9072, 0.5723, 0.9072, 0.5723, 0.9072, 0.5723, 0.9072, 0.5723, 0.9072, 0.5723, 0.9072, 0.5723, 0.9072, 0.5723, 0.9072, 0.5723, 0.9072, 0.5723, 0.9072, 0.5723, 0.9072, 0.5723, 0.9072, 0.5723, 0.9072, 0.5723, 0.9072, 0.5723, 0.9072, 0.5723, 0.9072, 0.5723, 0.9072, 0.5723, 0.9072, 0.5723, 0.9072, 0.5723, 0.9072, 0.5723, 0.9072, 0.5723, 0.9072, 0.5723, 0.9072, 0.5723, 0.9072, 0.5723, 0.9072, 0.5723, 0.9072, 0.5723, 0.9072, 0.5723, 0.9072, 0.5723, 0.9072, 0.5723, 0.9072, 0.5723, 0.9072, 0.5723, 0.9072, 0.5723, 0.9072, 0.5723, 0.9072, 0.5723, 0.9072, 0.5723, 0.9072, 0.5723, 0.9072, 0.5723, 0.9072, 0.5723, 0.9072, 0.5723, 0.9072, 0.5723, 0.9072, 0.2623, 0.5868, 0.2623, 0.5868, 0.2623, 0.5868, 0.2623, 0.5868, 0.2623, 0.5868, 0.2623, 0.5868, 0.2623, 0.5868, 0.2623, 0.5868, 0.2623, 0.5868, 0.2623, 0.5868, 0.2623, 0.5868, 0.2623, 0.5868, 0.2623, 0.5868, 0.2623, 0.5868, 0.2623, 0.5868, 0.2623, 0.5868, 0.2623, 0.5868, 0.2623, 0.5868, 0.2623, 0.5868, 0.2623, 0.5868, 0.2623, 0.5868, 0.2623, 0.5868, 0.2623, 0.5868, 0.2623, 0.5868, 0.2623, 0.5868, 0.2623, 0.5868, 0.2623, 0.5868, 0.2623, 0.5868, 0.2623, 0.5868, 0.2623, 0.5868, 0.2623, 0.5868, 0.2623, 0.5868, 0.2623, 0.5868, 0.2623, 0.5868, 0.2623, 0.5868, 0.2623, 0.5868, 0.2623, 0.5868, 0.2623, 0.5868, 0.2623, 0.5868, 0.2623, 0.5868, 0.2623, 0.5868, 0.2623, 0.5868, 0.2623, 0.5868, 0.2623, 0.5868, 0.2623, 0.5868, 0.2623, 0.5868, 0.2623, 0.5868, 0.2623, 0.5868, 0.2623, 0.5868, 0.2623, 0.5868, 0.2623, 0.5868, 0.2623, 0.5868, 0.2623, 0.5868, 0.2623, 0.5868, 0.2623, 0.5868, 0.2623, 0.5868, 0.2623, 0.5868, 0.2623, 0.5868, 0.2623, 0.5868, 0.2623, 0.5868, 0.2623, 0.5868, 0.2623, 0.5868, 0.2623, 0.5868, 0.2623, 0.5868, 0.2623, 0.5868, 0.2623, 0.5868, 0.2623, 0.5868, 0.2623, 0.5868, 0.08868, 0.6033, 0.08868, 0.6033, 0.08868, 0.6033, 0.08868, 0.6033, 0.08868, 0.6033, 0.08868, 0.6033, 0.08868, 0.6033, 0.08868, 0.6033, 0.08868, 0.6033, 0.08868, 0.6033, 0.08868, 0.6033, 0.08868, 0.6033, 0.08868, 0.6033, 0.08868, 0.6033, 0.08868, 0.6033, 0.08868, 0.6033])
me_cube_002.materials.append(mat_m4a1)
me_cube_002.use_remesh_fix_poles = True
me_cube_002.use_remesh_preserve_attributes = False
me_cube_002.update()

# ---- objects
ob_empty = bpy.data.objects.new('Empty', None)
ob_m4a1 = bpy.data.objects.new('M4A1', me_cube_002)

# ---- transforms, parenting, visibility, modifiers, constraints
ob_empty.location = (0.0, 0.0, 0.0)
ob_empty.rotation_euler = (1.571, -0.0, 0.0)
ob_empty.scale = (2.0, 2.0, 2.0)
ob_empty.empty_display_type = 'IMAGE'
ob_empty.empty_display_size = 5.0
ob_m4a1.location = (0.0, 0.0, 0.0)

# ---- collection membership
col_collection.objects.link(ob_empty)
col_collection.objects.link(ob_m4a1)

# ---- scene / render settings (as saved in the file)
scene.frame_start = 1; scene.frame_end = 250; scene.frame_set(1)
scene.render.engine = 'BLENDER_EEVEE_NEXT'
scene.cycles.use_denoising = False
scene.cycles.samples = 128
scene.cycles.sampling_pattern = 'TABULATED_SOBOL'
scene.cycles.use_adaptive_sampling = False
scene.cycles.use_light_tree = False
scene.view_settings.view_transform = 'Standard'
bpy.context.view_layer.update()

# ---- added for rendering (the .blend has no active camera and no usable light): camera, sun
cam_auto = bpy.data.cameras.new('AutoCamera')
cam_auto.lens = 50.0
cam_auto.sensor_width = 36.0
cam_auto.clip_end = 1000.0
ob_auto_camera = bpy.data.objects.new('AutoCamera', cam_auto)
scene.collection.objects.link(ob_auto_camera)
ob_auto_camera.location = (9.08896, -10.9316, 7.13351)
ob_auto_camera.rotation_euler = (1.09748, -7.21219e-08, 0.694738)
scene.camera = ob_auto_camera
light_auto_sun = bpy.data.lights.new('AutoSun', 'SUN')
light_auto_sun.energy = 3.0
light_auto_sun.angle = 0.0523599
ob_auto_sun = bpy.data.objects.new('AutoSun', light_auto_sun)
scene.collection.objects.link(ob_auto_sun)
ob_auto_sun.rotation_euler = (0.872665, 0.174533, 0.523599)
bpy.context.view_layer.update()
